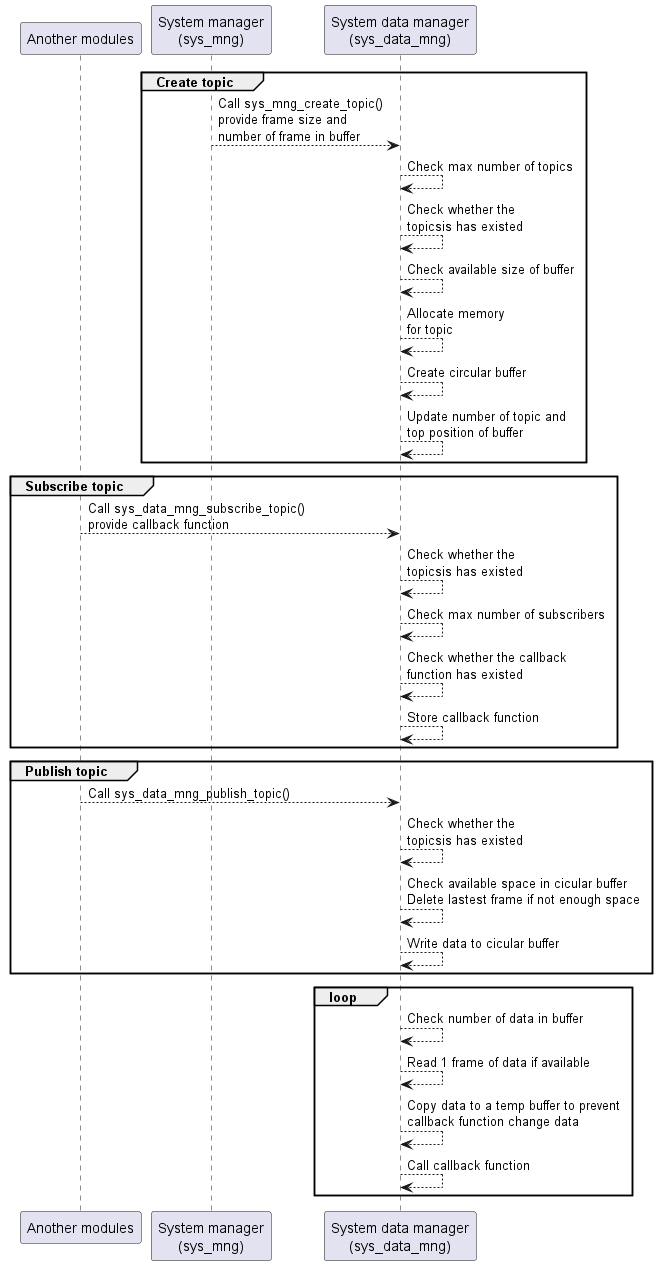

The diagram above was rendered by PlantUML. Its source (embedded in the PNG):
@startuml

participant ANOTHER as "Another modules"
participant SYS_MNG as "System manager\n(sys_mng)"
participant SYS_DATA_MNG as "System data manager\n(sys_data_mng)"

group Create topic
  SYS_MNG       --> SYS_DATA_MNG: Call sys_mng_create_topic()\nprovide frame size and\nnumber of frame in buffer
  SYS_DATA_MNG  --> SYS_DATA_MNG: Check max number of topics
  SYS_DATA_MNG  --> SYS_DATA_MNG: Check whether the\ntopicsis has existed
  SYS_DATA_MNG  --> SYS_DATA_MNG: Check available size of buffer
  SYS_DATA_MNG  --> SYS_DATA_MNG: Allocate memory\nfor topic
  SYS_DATA_MNG  --> SYS_DATA_MNG: Create circular buffer
  SYS_DATA_MNG  --> SYS_DATA_MNG: Update number of topic and\ntop position of buffer
end

group Subscribe topic
  ANOTHER       --> SYS_DATA_MNG: Call sys_data_mng_subscribe_topic()\nprovide callback function
  SYS_DATA_MNG  --> SYS_DATA_MNG: Check whether the\ntopicsis has existed
  SYS_DATA_MNG  --> SYS_DATA_MNG: Check max number of subscribers
  SYS_DATA_MNG  --> SYS_DATA_MNG: Check whether the callback\nfunction has existed
  SYS_DATA_MNG  --> SYS_DATA_MNG: Store callback function
end

group Publish topic
  ANOTHER       --> SYS_DATA_MNG: Call sys_data_mng_publish_topic()
  SYS_DATA_MNG  --> SYS_DATA_MNG: Check whether the\ntopicsis has existed
  SYS_DATA_MNG  --> SYS_DATA_MNG: Check available space in cicular buffer\nDelete lastest frame if not enough space
  SYS_DATA_MNG  --> SYS_DATA_MNG: Write data to cicular buffer
end

group loop
  SYS_DATA_MNG  --> SYS_DATA_MNG: Check number of data in buffer
  SYS_DATA_MNG  --> SYS_DATA_MNG: Read 1 frame of data if available
  SYS_DATA_MNG  --> SYS_DATA_MNG: Copy data to a temp buffer to prevent\ncallback function change data
  SYS_DATA_MNG  --> SYS_DATA_MNG: Call callback function
end

@enduml